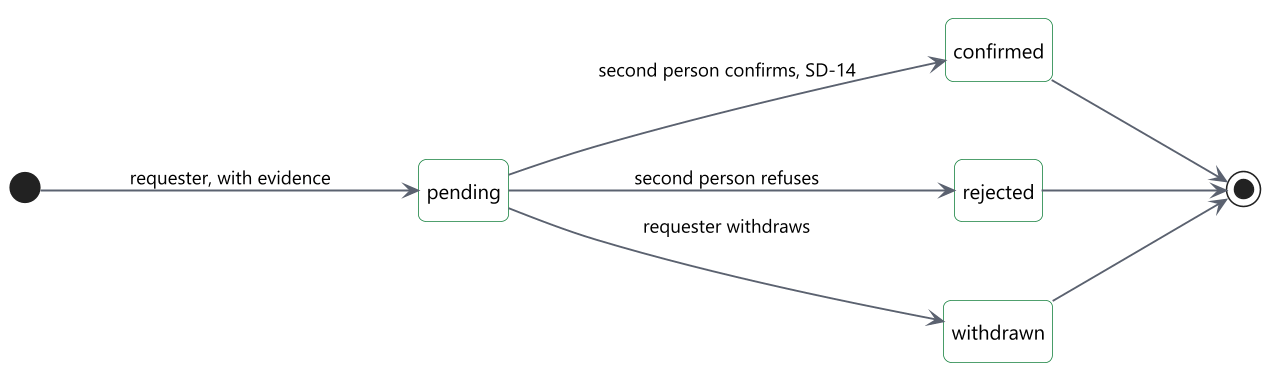

The diagram above was rendered by PlantUML. Its source (embedded in the PNG):
@startuml
!include include/common.puml
' title.th: สถานะของคำขอแก้บัญชีธนาคารผู้ขาย
' title.en: States of a supplier bank change
' desc.th: คำขอรอยืนยัน บุคคลที่สองยืนยันหรือไม่ยืนยัน ผู้ขอถอนคำขอได้ เมื่อยืนยันแล้วบัญชีใหม่มีผลและบัญชีเดิมเก็บไว้ในประวัติ
' desc.en: A request waits for confirmation. A second person confirms or refuses it, and the requester may withdraw it. On confirmation the new account takes effect and the old one stays in the history.
' law: TRR 20
hide empty description
left to right direction
skinparam nodesep 50
skinparam ranksep 110
state "pending" as p
state "confirmed" as c
state "rejected" as r
state "withdrawn" as w
[*] --> p : $t("ผู้ขอ พร้อมหลักฐาน", "requester, with evidence")
p --> c : $t("บุคคลที่สองยืนยัน SD-14", "second person confirms, SD-14")
p --> r : $t("บุคคลที่สองไม่ยืนยัน", "second person refuses")
p --> w : $t("ผู้ขอถอน", "requester withdraws")
c --> [*]
r --> [*]
w --> [*]
@enduml